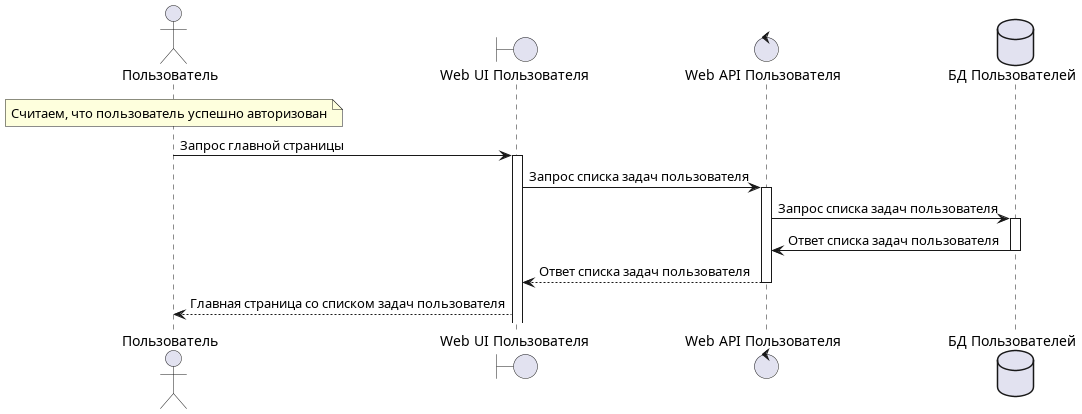

The diagram above was rendered by PlantUML. Its source (embedded in the PNG):
@startuml User jobs list

actor Пользователь as USER
note over USER: Считаем, что пользователь успешно авторизован

boundary "Web UI Пользователя" as UI
control "Web API Пользователя" as API
database "БД Пользователей" as DB

USER -> UI++: Запрос главной страницы
UI -> API++: Запрос списка задач пользователя
API -> DB++: Запрос списка задач пользователя
DB -> API--: Ответ списка задач пользователя
API --> UI--: Ответ списка задач пользователя
UI --> USER: Главная страница со списком задач пользователя

@enduml